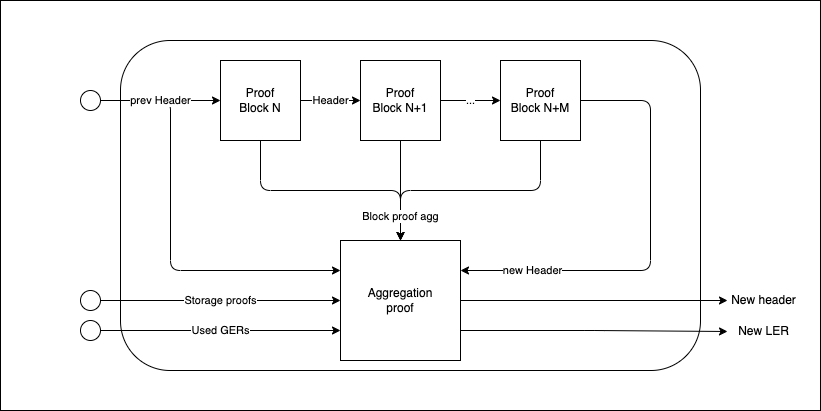

The diagram above was exported from draw.io. Its source (the exported page's mxGraphModel, read from the mxfile embedded in the PNG):
<mxGraphModel dx="2093" dy="946" grid="1" gridSize="10" guides="1" tooltips="1" connect="1" arrows="1" fold="1" page="1" pageScale="1" pageWidth="827" pageHeight="1169" background="#ffffff" math="0" shadow="0">
  <root>
    <mxCell id="0" />
    <mxCell id="1" parent="0" />
    <mxCell id="28" value="" style="rounded=0;whiteSpace=wrap;html=1;" vertex="1" parent="1">
      <mxGeometry x="-60" y="260" width="820" height="410" as="geometry" />
    </mxCell>
    <mxCell id="23" value="" style="rounded=1;whiteSpace=wrap;html=1;" parent="1" vertex="1">
      <mxGeometry x="60" y="300" width="580" height="330" as="geometry" />
    </mxCell>
    <mxCell id="5" value="Header" style="edgeStyle=none;html=1;exitX=1;exitY=0.5;exitDx=0;exitDy=0;entryX=0;entryY=0.5;entryDx=0;entryDy=0;" parent="1" source="2" target="3" edge="1">
      <mxGeometry relative="1" as="geometry" />
    </mxCell>
    <mxCell id="10" style="edgeStyle=orthogonalEdgeStyle;html=1;exitX=0.5;exitY=1;exitDx=0;exitDy=0;entryX=0.5;entryY=0;entryDx=0;entryDy=0;" parent="1" source="2" target="9" edge="1">
      <mxGeometry relative="1" as="geometry" />
    </mxCell>
    <mxCell id="2" value="Proof&lt;br&gt;Block N" style="whiteSpace=wrap;html=1;aspect=fixed;" parent="1" vertex="1">
      <mxGeometry x="160" y="320" width="80" height="80" as="geometry" />
    </mxCell>
    <mxCell id="7" value="..." style="edgeStyle=none;html=1;exitX=1;exitY=0.5;exitDx=0;exitDy=0;entryX=0;entryY=0.5;entryDx=0;entryDy=0;" parent="1" source="3" target="4" edge="1">
      <mxGeometry relative="1" as="geometry" />
    </mxCell>
    <mxCell id="3" value="Proof&lt;span style=&quot;color: rgba(0, 0, 0, 0); font-family: monospace; font-size: 0px; text-align: start;&quot;&gt;%3CmxGraphModel%3E%3Croot%3E%3CmxCell%20id%3D%220%22%2F%3E%3CmxCell%20id%3D%221%22%20parent%3D%220%22%2F%3E%3CmxCell%20id%3D%222%22%20value%3D%22Proof%26lt%3Bbr%26gt%3BBlock%20N%22%20style%3D%22whiteSpace%3Dwrap%3Bhtml%3D1%3Baspect%3Dfixed%3B%22%20vertex%3D%221%22%20parent%3D%221%22%3E%3CmxGeometry%20x%3D%22160%22%20y%3D%22320%22%20width%3D%2280%22%20height%3D%2280%22%20as%3D%22geometry%22%2F%3E%3C%2FmxCell%3E%3C%2Froot%3E%3C%2FmxGraphModel%3E&lt;/span&gt;&lt;br&gt;Block N+1" style="whiteSpace=wrap;html=1;aspect=fixed;" parent="1" vertex="1">
      <mxGeometry x="300" y="320" width="80" height="80" as="geometry" />
    </mxCell>
    <mxCell id="8" value="new Header" style="edgeStyle=none;html=1;exitX=1;exitY=0.5;exitDx=0;exitDy=0;entryX=1;entryY=0.25;entryDx=0;entryDy=0;" parent="1" source="4" target="9" edge="1">
      <mxGeometry x="0.6667" relative="1" as="geometry">
        <mxPoint x="600" y="360" as="targetPoint" />
        <Array as="points">
          <mxPoint x="590" y="360" />
          <mxPoint x="590" y="530" />
        </Array>
        <mxPoint as="offset" />
      </mxGeometry>
    </mxCell>
    <mxCell id="12" style="edgeStyle=orthogonalEdgeStyle;html=1;exitX=0.5;exitY=1;exitDx=0;exitDy=0;entryX=0.5;entryY=0;entryDx=0;entryDy=0;" parent="1" source="4" target="9" edge="1">
      <mxGeometry relative="1" as="geometry" />
    </mxCell>
    <mxCell id="4" value="Proof&lt;span style=&quot;color: rgba(0, 0, 0, 0); font-family: monospace; font-size: 0px; text-align: start;&quot;&gt;%3CmxGraphModel%3E%3Croot%3E%3CmxCell%20id%3D%220%22%2F%3E%3CmxCell%20id%3D%221%22%20parent%3D%220%22%2F%3E%3CmxCell%20id%3D%222%22%20value%3D%22Proof%26lt%3Bbr%26gt%3BBlock%20N%22%20style%3D%22whiteSpace%3Dwrap%3Bhtml%3D1%3Baspect%3Dfixed%3B%22%20vertex%3D%221%22%20parent%3D%221%22%3E%3CmxGeometry%20x%3D%22160%22%20y%3D%22320%22%20width%3D%2280%22%20height%3D%2280%22%20as%3D%22geometry%22%2F%3E%3C%2FmxCell%3E%3C%2Froot%3E%3C%2FmxGraphModel%3E&lt;/span&gt;&lt;br&gt;Block N+M" style="whiteSpace=wrap;html=1;aspect=fixed;" parent="1" vertex="1">
      <mxGeometry x="440" y="320" width="80" height="80" as="geometry" />
    </mxCell>
    <mxCell id="19" style="edgeStyle=orthogonalEdgeStyle;html=1;exitX=1;exitY=0.5;exitDx=0;exitDy=0;" parent="1" source="9" target="20" edge="1">
      <mxGeometry relative="1" as="geometry">
        <mxPoint x="359.7931034482758" y="650" as="targetPoint" />
      </mxGeometry>
    </mxCell>
    <mxCell id="21" style="edgeStyle=orthogonalEdgeStyle;html=1;exitX=1;exitY=0.75;exitDx=0;exitDy=0;" parent="1" source="9" target="22" edge="1">
      <mxGeometry relative="1" as="geometry">
        <mxPoint x="319.79310344827593" y="640" as="targetPoint" />
      </mxGeometry>
    </mxCell>
    <mxCell id="9" value="Aggregation&lt;br&gt;proof" style="whiteSpace=wrap;html=1;aspect=fixed;" parent="1" vertex="1">
      <mxGeometry x="280" y="500" width="120" height="120" as="geometry" />
    </mxCell>
    <mxCell id="11" value="Block proof agg" style="edgeStyle=orthogonalEdgeStyle;html=1;exitX=0.5;exitY=1;exitDx=0;exitDy=0;entryX=0.5;entryY=0;entryDx=0;entryDy=0;" parent="1" source="3" target="9" edge="1">
      <mxGeometry x="0.5" relative="1" as="geometry">
        <mxPoint as="offset" />
      </mxGeometry>
    </mxCell>
    <mxCell id="15" style="edgeStyle=orthogonalEdgeStyle;html=1;exitX=1;exitY=0.5;exitDx=0;exitDy=0;entryX=0;entryY=0.25;entryDx=0;entryDy=0;" parent="1" source="13" target="9" edge="1">
      <mxGeometry relative="1" as="geometry">
        <Array as="points">
          <mxPoint x="110" y="360" />
          <mxPoint x="110" y="530" />
        </Array>
      </mxGeometry>
    </mxCell>
    <mxCell id="13" value="" style="ellipse;whiteSpace=wrap;html=1;aspect=fixed;" parent="1" vertex="1">
      <mxGeometry x="20" y="350" width="20" height="20" as="geometry" />
    </mxCell>
    <mxCell id="6" value="prev Header" style="endArrow=classic;html=1;entryX=0;entryY=0.5;entryDx=0;entryDy=0;startArrow=none;" parent="1" source="13" target="2" edge="1">
      <mxGeometry width="50" height="50" relative="1" as="geometry">
        <mxPoint x="60" y="360" as="sourcePoint" />
        <mxPoint x="520" y="340" as="targetPoint" />
      </mxGeometry>
    </mxCell>
    <mxCell id="20" value="New header" style="text;html=1;strokeColor=none;fillColor=none;align=center;verticalAlign=middle;whiteSpace=wrap;rounded=0;" parent="1" vertex="1">
      <mxGeometry x="667" y="545" width="73" height="30" as="geometry" />
    </mxCell>
    <mxCell id="22" value="New LER" style="text;html=1;strokeColor=none;fillColor=none;align=center;verticalAlign=middle;whiteSpace=wrap;rounded=0;" parent="1" vertex="1">
      <mxGeometry x="667" y="576" width="73" height="30" as="geometry" />
    </mxCell>
    <mxCell id="25" value="Used GERs" style="edgeStyle=orthogonalEdgeStyle;html=1;exitX=1;exitY=0.5;exitDx=0;exitDy=0;entryX=0;entryY=0.75;entryDx=0;entryDy=0;" parent="1" source="24" target="9" edge="1">
      <mxGeometry relative="1" as="geometry" />
    </mxCell>
    <mxCell id="24" value="" style="ellipse;whiteSpace=wrap;html=1;aspect=fixed;" parent="1" vertex="1">
      <mxGeometry x="20" y="580" width="20" height="20" as="geometry" />
    </mxCell>
    <mxCell id="27" value="Storage proofs" style="edgeStyle=none;html=1;exitX=1;exitY=0.5;exitDx=0;exitDy=0;entryX=0;entryY=0.5;entryDx=0;entryDy=0;" edge="1" parent="1" source="26" target="9">
      <mxGeometry relative="1" as="geometry" />
    </mxCell>
    <mxCell id="26" value="" style="ellipse;whiteSpace=wrap;html=1;aspect=fixed;" vertex="1" parent="1">
      <mxGeometry x="20" y="550" width="20" height="20" as="geometry" />
    </mxCell>
  </root>
</mxGraphModel>